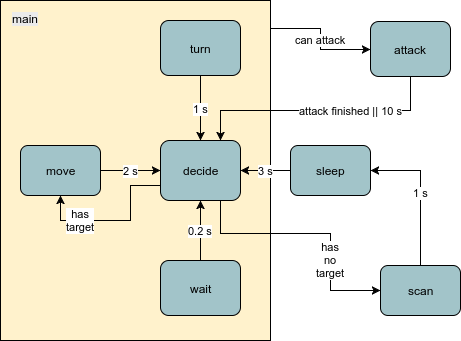

The diagram above was exported from draw.io. Its source (the exported page's mxGraphModel, read from the mxfile embedded in the PNG):
<mxGraphModel dx="1624" dy="760" grid="1" gridSize="10" guides="1" tooltips="1" connect="1" arrows="1" fold="1" page="1" pageScale="1" pageWidth="850" pageHeight="1100" background="#ffffff" math="0" shadow="0">
  <root>
    <mxCell id="0" />
    <mxCell id="1" parent="0" />
    <mxCell id="4" value="can attack" style="edgeStyle=orthogonalEdgeStyle;rounded=0;html=1;entryX=0;entryY=0.5;jettySize=auto;orthogonalLoop=1;" parent="1" target="2" edge="1">
      <mxGeometry relative="1" as="geometry">
        <mxPoint x="480" y="98" as="sourcePoint" />
        <Array as="points">
          <mxPoint x="530" y="98" />
          <mxPoint x="530" y="119" />
        </Array>
      </mxGeometry>
    </mxCell>
    <mxCell id="379c35eb0c1f094d-7" value="" style="fillColor=#FFF2CC;html=1;" parent="1" vertex="1">
      <mxGeometry x="210" y="70" width="270" height="340" as="geometry" />
    </mxCell>
    <mxCell id="379c35eb0c1f094d-14" value="has&lt;div&gt;no&lt;/div&gt;&lt;div&gt;target&lt;/div&gt;" style="edgeStyle=orthogonalEdgeStyle;rounded=0;html=1;exitX=0.75;exitY=1;jettySize=auto;orthogonalLoop=1;entryX=0;entryY=0.5;" parent="1" source="379c35eb0c1f094d-2" target="6" edge="1">
      <mxGeometry x="0.3514" relative="1" as="geometry">
        <mxPoint as="offset" />
        <mxPoint x="560" y="350" as="targetPoint" />
        <Array as="points">
          <mxPoint x="430" y="303" />
          <mxPoint x="540" y="303" />
          <mxPoint x="540" y="360" />
        </Array>
      </mxGeometry>
    </mxCell>
    <mxCell id="379c35eb0c1f094d-15" value="has&lt;div&gt;target&lt;/div&gt;" style="edgeStyle=orthogonalEdgeStyle;rounded=0;html=1;exitX=0;exitY=0.75;entryX=0.5;entryY=1;jettySize=auto;orthogonalLoop=1;" parent="1" source="379c35eb0c1f094d-2" target="379c35eb0c1f094d-5" edge="1">
      <mxGeometry x="0.4375" relative="1" as="geometry">
        <mxPoint as="offset" />
      </mxGeometry>
    </mxCell>
    <mxCell id="379c35eb0c1f094d-2" value="decide" style="rounded=1;fillColor=#A2C4C9;html=1;" parent="1" vertex="1">
      <mxGeometry x="370" y="210" width="80" height="60" as="geometry" />
    </mxCell>
    <mxCell id="379c35eb0c1f094d-8" value="0.2 s" style="edgeStyle=orthogonalEdgeStyle;rounded=0;html=1;jettySize=auto;orthogonalLoop=1;" parent="1" source="379c35eb0c1f094d-3" target="379c35eb0c1f094d-2" edge="1">
      <mxGeometry relative="1" as="geometry" />
    </mxCell>
    <mxCell id="379c35eb0c1f094d-3" value="wait" style="rounded=1;fillColor=#A2C4C9;html=1;" parent="1" vertex="1">
      <mxGeometry x="370" y="330" width="80" height="55" as="geometry" />
    </mxCell>
    <mxCell id="379c35eb0c1f094d-11" value="1 s" style="edgeStyle=orthogonalEdgeStyle;rounded=0;html=1;jettySize=auto;orthogonalLoop=1;" parent="1" source="379c35eb0c1f094d-4" target="379c35eb0c1f094d-2" edge="1">
      <mxGeometry relative="1" as="geometry" />
    </mxCell>
    <mxCell id="379c35eb0c1f094d-4" value="turn" style="rounded=1;fillColor=#A2C4C9;html=1;" parent="1" vertex="1">
      <mxGeometry x="370" y="90" width="80" height="55" as="geometry" />
    </mxCell>
    <mxCell id="379c35eb0c1f094d-9" value="2 s" style="edgeStyle=orthogonalEdgeStyle;rounded=0;html=1;jettySize=auto;orthogonalLoop=1;" parent="1" source="379c35eb0c1f094d-5" target="379c35eb0c1f094d-2" edge="1">
      <mxGeometry relative="1" as="geometry" />
    </mxCell>
    <mxCell id="379c35eb0c1f094d-5" value="move" style="rounded=1;fillColor=#A2C4C9;html=1;" parent="1" vertex="1">
      <mxGeometry x="230" y="215" width="80" height="50" as="geometry" />
    </mxCell>
    <mxCell id="379c35eb0c1f094d-10" value="3 s" style="edgeStyle=orthogonalEdgeStyle;rounded=0;html=1;jettySize=auto;orthogonalLoop=1;" parent="1" source="379c35eb0c1f094d-6" target="379c35eb0c1f094d-2" edge="1">
      <mxGeometry relative="1" as="geometry" />
    </mxCell>
    <mxCell id="379c35eb0c1f094d-6" value="sleep" style="rounded=1;fillColor=#A2C4C9;html=1;" parent="1" vertex="1">
      <mxGeometry x="500" y="215" width="80" height="50" as="geometry" />
    </mxCell>
    <mxCell id="379c35eb0c1f094d-12" value="&lt;span style=&quot;color: rgb(0, 0, 0); font-family: Helvetica; font-size: 12px; font-style: normal; font-variant-ligatures: normal; font-variant-caps: normal; font-weight: normal; letter-spacing: normal; orphans: 2; text-align: center; text-indent: 0px; text-transform: none; white-space: nowrap; widows: 2; word-spacing: 0px; -webkit-text-stroke-width: 0px; background-color: rgb(235, 235, 235); display: inline !important; float: none;&quot;&gt;main&lt;/span&gt;" style="text;html=1;fillColor=none;" parent="1" vertex="1">
      <mxGeometry x="220" y="75" width="50" height="30" as="geometry" />
    </mxCell>
    <mxCell id="5" value="attack finished || 10 s" style="edgeStyle=orthogonalEdgeStyle;rounded=0;html=1;entryX=0.75;entryY=0;jettySize=auto;orthogonalLoop=1;" parent="1" source="2" target="379c35eb0c1f094d-2" edge="1">
      <mxGeometry x="-0.2598" relative="1" as="geometry">
        <Array as="points">
          <mxPoint x="620" y="180" />
          <mxPoint x="430" y="180" />
        </Array>
        <mxPoint as="offset" />
      </mxGeometry>
    </mxCell>
    <mxCell id="2" value="attack" style="rounded=1;fillColor=#A2C4C9;html=1;" parent="1" vertex="1">
      <mxGeometry x="580" y="91" width="80" height="55" as="geometry" />
    </mxCell>
    <mxCell id="9" value="1 s" style="edgeStyle=orthogonalEdgeStyle;rounded=0;html=1;exitX=0.5;exitY=0;entryX=1;entryY=0.5;jettySize=auto;orthogonalLoop=1;" edge="1" parent="1" source="6" target="379c35eb0c1f094d-6">
      <mxGeometry relative="1" as="geometry" />
    </mxCell>
    <mxCell id="6" value="scan" style="rounded=1;fillColor=#A2C4C9;html=1;" vertex="1" parent="1">
      <mxGeometry x="590" y="335" width="80" height="50" as="geometry" />
    </mxCell>
  </root>
</mxGraphModel>